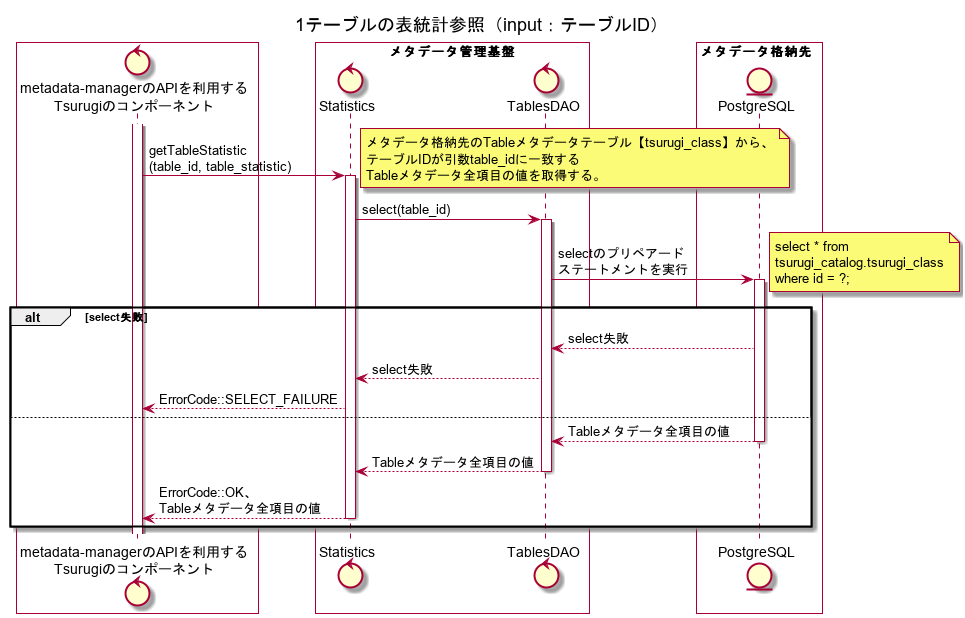

The diagram above was rendered by PlantUML. Its source (embedded in the PNG):
@startuml
title 1テーブルの表統計参照（input：テーブルID）

box #White
control "metadata-managerのAPIを利用する\nTsurugiのコンポーネント" as ogawayama
end box
box "メタデータ管理基盤" #White
control "Statistics" as Statistics
control "TablesDAO" as TablesDAO
end box
box メタデータ格納先  #White
entity "PostgreSQL" as metadata_storage
end box

activate ogawayama
ogawayama -> Statistics : getTableStatistic\n(table_id, table_statistic)
activate Statistics
note right
メタデータ格納先のTableメタデータテーブル【tsurugi_class】から、
テーブルIDが引数table_idに一致する
Tableメタデータ全項目の値を取得する。
end note
Statistics -> TablesDAO : select(table_id)
activate TablesDAO
TablesDAO -> metadata_storage : selectのプリペアード\nステートメントを実行
note right
select * from 
tsurugi_catalog.tsurugi_class
where id = ?;
end note
activate metadata_storage
alt select失敗
TablesDAO <-- metadata_storage : select失敗
Statistics <-- TablesDAO : select失敗
ogawayama <-- Statistics : ErrorCode::SELECT_FAILURE
else
TablesDAO <-- metadata_storage : Tableメタデータ全項目の値
deactivate metadata_storage
Statistics <-- TablesDAO : Tableメタデータ全項目の値
deactivate TablesDAO
ogawayama <-- Statistics : ErrorCode::OK、\nTableメタデータ全項目の値
deactivate Statistics
end
@enduml